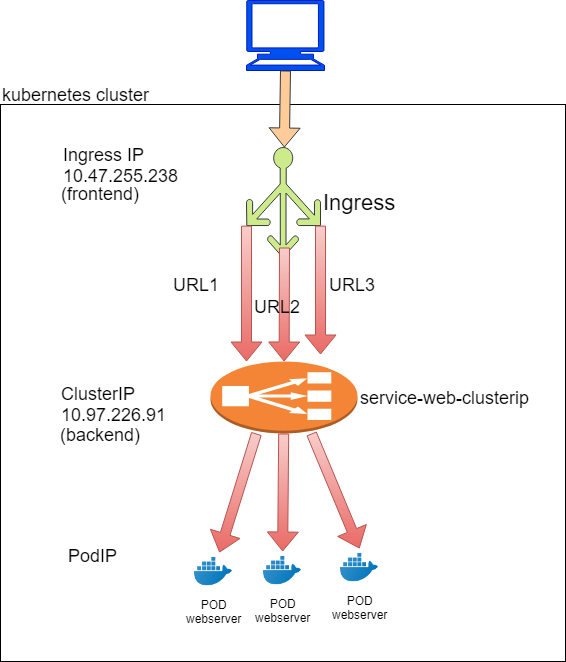

The diagram above was exported from draw.io. Its source (the exported page's mxGraphModel, read from the mxfile embedded in the PNG):
<mxGraphModel dx="768" dy="480" grid="0" gridSize="10" guides="1" tooltips="1" connect="1" arrows="1" fold="1" page="1" pageScale="1" pageWidth="850" pageHeight="1100" math="0" shadow="0">
  <root>
    <mxCell id="0" />
    <mxCell id="1" parent="0" />
    <mxCell id="diEdb0SdaNEh33hE09Z_-1" value="" style="rounded=0;whiteSpace=wrap;html=1;fontSize=18;fillColor=none;" parent="1" vertex="1">
      <mxGeometry x="160" y="237" width="565" height="557" as="geometry" />
    </mxCell>
    <mxCell id="4fOhWCFskTlraTbHHjO2-3" value="" style="edgeStyle=orthogonalEdgeStyle;rounded=0;orthogonalLoop=1;jettySize=auto;html=1;" parent="1" source="ylygOnKbND9XoYo43l5M-2" edge="1">
      <mxGeometry relative="1" as="geometry">
        <mxPoint x="443" y="470" as="targetPoint" />
      </mxGeometry>
    </mxCell>
    <mxCell id="ylygOnKbND9XoYo43l5M-2" value="&lt;font style=&quot;font-size: 22px&quot;&gt;Ingress&lt;/font&gt;" style="pointerEvents=1;shadow=0;dashed=0;html=1;strokeColor=#36393d;labelPosition=right;verticalLabelPosition=middle;verticalAlign=middle;align=left;shape=mxgraph.azure.load_balancer_generic;fillColor=#cdeb8b;" parent="1" vertex="1">
      <mxGeometry x="406" y="280" width="74" height="110" as="geometry" />
    </mxCell>
    <mxCell id="ylygOnKbND9XoYo43l5M-4" value="service-web-clusterip" style="outlineConnect=0;dashed=0;verticalLabelPosition=middle;verticalAlign=middle;align=left;html=1;shape=mxgraph.aws3.classic_load_balancer;fillColor=#F58536;gradientColor=none;labelPosition=right;fontSize=18;" parent="1" vertex="1">
      <mxGeometry x="370" y="494" width="147" height="72" as="geometry" />
    </mxCell>
    <mxCell id="ylygOnKbND9XoYo43l5M-10" value="POD&lt;br&gt;webserver&lt;br&gt;" style="shape=image;html=1;verticalAlign=top;verticalLabelPosition=bottom;labelBackgroundColor=#ffffff;imageAspect=0;aspect=fixed;image=https://cdn3.iconfinder.com/data/icons/social-media-2169/24/social_media_social_media_logo_docker-128.png;labelPosition=center;align=center;" parent="1" vertex="1">
      <mxGeometry x="354" y="685.0000000000001" width="38" height="38" as="geometry" />
    </mxCell>
    <mxCell id="ylygOnKbND9XoYo43l5M-13" value="POD&lt;br&gt;webserver&lt;br&gt;" style="shape=image;html=1;verticalAlign=top;verticalLabelPosition=bottom;labelBackgroundColor=#ffffff;imageAspect=0;aspect=fixed;image=https://cdn3.iconfinder.com/data/icons/social-media-2169/24/social_media_social_media_logo_docker-128.png;labelPosition=center;align=center;" parent="1" vertex="1">
      <mxGeometry x="423" y="684" width="38" height="38" as="geometry" />
    </mxCell>
    <mxCell id="ylygOnKbND9XoYo43l5M-20" value="" style="shape=flexArrow;endArrow=classic;html=1;exitX=0;exitY=0.71;exitDx=0;exitDy=0;exitPerimeter=0;fillColor=#f8cecc;strokeColor=#b85450;gradientColor=#ea6b66;" parent="1" source="ylygOnKbND9XoYo43l5M-2" edge="1">
      <mxGeometry width="50" height="50" relative="1" as="geometry">
        <mxPoint x="208.98571428571427" y="488" as="sourcePoint" />
        <mxPoint x="406" y="494" as="targetPoint" />
      </mxGeometry>
    </mxCell>
    <mxCell id="ylygOnKbND9XoYo43l5M-21" value="" style="shape=flexArrow;endArrow=classic;html=1;fillColor=#f8cecc;strokeColor=#b85450;gradientColor=#ea6b66;" parent="1" target="ylygOnKbND9XoYo43l5M-4" edge="1">
      <mxGeometry width="50" height="50" relative="1" as="geometry">
        <mxPoint x="444" y="380" as="sourcePoint" />
        <mxPoint x="309.06031128404675" y="504" as="targetPoint" />
      </mxGeometry>
    </mxCell>
    <mxCell id="ylygOnKbND9XoYo43l5M-25" style="edgeStyle=none;rounded=0;orthogonalLoop=1;jettySize=auto;html=1;endArrow=none;endFill=0;startArrow=classic;startFill=1;verticalAlign=middle;shape=flexArrow;fillColor=#f8cecc;strokeColor=#b85450;gradientColor=#ea6b66;" parent="1" source="ylygOnKbND9XoYo43l5M-10" edge="1">
      <mxGeometry relative="1" as="geometry">
        <mxPoint x="401.66666666666697" y="685.3333333333335" as="sourcePoint" />
        <mxPoint x="416" y="566" as="targetPoint" />
      </mxGeometry>
    </mxCell>
    <mxCell id="ylygOnKbND9XoYo43l5M-26" style="edgeStyle=none;rounded=0;orthogonalLoop=1;jettySize=auto;html=1;endArrow=none;endFill=0;startArrow=classic;startFill=1;verticalAlign=middle;shape=flexArrow;fillColor=#f8cecc;strokeColor=#b85450;gradientColor=#ea6b66;" parent="1" source="ylygOnKbND9XoYo43l5M-13" target="ylygOnKbND9XoYo43l5M-4" edge="1">
      <mxGeometry relative="1" as="geometry">
        <mxPoint x="477.75433526011557" y="684" as="sourcePoint" />
        <mxPoint x="460.7023121387283" y="566" as="targetPoint" />
      </mxGeometry>
    </mxCell>
    <mxCell id="ylygOnKbND9XoYo43l5M-30" value="" style="shape=mxgraph.signs.tech.computer;html=1;fillColor=#0050ef;strokeColor=#001DBC;verticalLabelPosition=bottom;verticalAlign=top;align=center;fontColor=#ffffff;" parent="1" vertex="1">
      <mxGeometry x="406" y="133" width="78" height="70" as="geometry" />
    </mxCell>
    <mxCell id="ylygOnKbND9XoYo43l5M-33" value="" style="shape=flexArrow;endArrow=classic;html=1;exitX=0.5;exitY=1;exitDx=0;exitDy=0;exitPerimeter=0;fillColor=#ffcc99;strokeColor=#36393d;" parent="1" source="ylygOnKbND9XoYo43l5M-30" target="ylygOnKbND9XoYo43l5M-2" edge="1">
      <mxGeometry width="50" height="50" relative="1" as="geometry">
        <mxPoint x="349.3333333333335" y="166.5" as="sourcePoint" />
        <mxPoint x="243.51162790697708" y="302.5" as="targetPoint" />
      </mxGeometry>
    </mxCell>
    <mxCell id="ylygOnKbND9XoYo43l5M-34" value="Ingress IP&lt;br&gt;10.47.255.238" style="text;html=1;resizable=0;points=[];autosize=1;align=left;verticalAlign=top;spacingTop=-4;fontSize=18;" parent="1" vertex="1">
      <mxGeometry x="221" y="274.5" width="125" height="44" as="geometry" />
    </mxCell>
    <mxCell id="ylygOnKbND9XoYo43l5M-35" value="ClusterIP&lt;br&gt;10.97.226.91" style="text;html=1;resizable=0;points=[];autosize=1;align=left;verticalAlign=top;spacingTop=-4;fontSize=18;" parent="1" vertex="1">
      <mxGeometry x="219" y="513.5" width="115" height="44" as="geometry" />
    </mxCell>
    <mxCell id="ylygOnKbND9XoYo43l5M-36" value="PodIP" style="text;html=1;resizable=0;points=[];autosize=1;align=left;verticalAlign=top;spacingTop=-4;fontSize=18;" parent="1" vertex="1">
      <mxGeometry x="226" y="675.5" width="59" height="22" as="geometry" />
    </mxCell>
    <mxCell id="ylygOnKbND9XoYo43l5M-39" value="URL3" style="text;html=1;resizable=0;points=[];autosize=1;align=left;verticalAlign=top;spacingTop=-4;fontSize=18;" parent="1" vertex="1">
      <mxGeometry x="487" y="404.5" width="56" height="22" as="geometry" />
    </mxCell>
    <mxCell id="ylygOnKbND9XoYo43l5M-40" value="URL2" style="text;html=1;resizable=0;points=[];autosize=1;align=left;verticalAlign=top;spacingTop=-4;fontSize=18;" parent="1" vertex="1">
      <mxGeometry x="412" y="426.5" width="56" height="22" as="geometry" />
    </mxCell>
    <mxCell id="ylygOnKbND9XoYo43l5M-41" value="URL1" style="text;html=1;resizable=0;points=[];autosize=1;align=left;verticalAlign=top;spacingTop=-4;fontSize=18;" parent="1" vertex="1">
      <mxGeometry x="331" y="404.5" width="57" height="21" as="geometry" />
    </mxCell>
    <mxCell id="F1QBUDf7SAZxmI9DelMA-1" value="(frontend)" style="text;html=1;resizable=0;points=[];autosize=1;align=left;verticalAlign=top;spacingTop=-4;fontSize=18;" parent="1" vertex="1">
      <mxGeometry x="219" y="313.5" width="88" height="22" as="geometry" />
    </mxCell>
    <mxCell id="F1QBUDf7SAZxmI9DelMA-2" value="(backend)" style="text;html=1;resizable=0;points=[];autosize=1;align=left;verticalAlign=top;spacingTop=-4;fontSize=18;" parent="1" vertex="1">
      <mxGeometry x="218" y="554.5" width="90" height="22" as="geometry" />
    </mxCell>
    <mxCell id="YJXlxMp0IgfJXwqa1xaQ-1" value="" style="shape=flexArrow;endArrow=classic;html=1;exitX=1;exitY=0.71;exitDx=0;exitDy=0;exitPerimeter=0;fillColor=#f8cecc;strokeColor=#b85450;gradientColor=#ea6b66;" parent="1" source="ylygOnKbND9XoYo43l5M-2" edge="1">
      <mxGeometry width="50" height="50" relative="1" as="geometry">
        <mxPoint x="457" y="390" as="sourcePoint" />
        <mxPoint x="480" y="487" as="targetPoint" />
      </mxGeometry>
    </mxCell>
    <mxCell id="YJXlxMp0IgfJXwqa1xaQ-2" value="POD&lt;br&gt;webserver&lt;br&gt;" style="shape=image;html=1;verticalAlign=top;verticalLabelPosition=bottom;labelBackgroundColor=#ffffff;imageAspect=0;aspect=fixed;image=https://cdn3.iconfinder.com/data/icons/social-media-2169/24/social_media_social_media_logo_docker-128.png;labelPosition=center;align=center;" parent="1" vertex="1">
      <mxGeometry x="500" y="681" width="38" height="38" as="geometry" />
    </mxCell>
    <mxCell id="YJXlxMp0IgfJXwqa1xaQ-3" style="edgeStyle=none;rounded=0;orthogonalLoop=1;jettySize=auto;html=1;endArrow=none;endFill=0;startArrow=classic;startFill=1;verticalAlign=middle;shape=flexArrow;fillColor=#f8cecc;strokeColor=#b85450;exitX=0.5;exitY=0;exitDx=0;exitDy=0;gradientColor=#ea6b66;" parent="1" source="YJXlxMp0IgfJXwqa1xaQ-2" edge="1">
      <mxGeometry relative="1" as="geometry">
        <mxPoint x="507.9682080924854" y="697.5" as="sourcePoint" />
        <mxPoint x="471" y="566" as="targetPoint" />
      </mxGeometry>
    </mxCell>
    <mxCell id="diEdb0SdaNEh33hE09Z_-2" value="kubernetes cluster" style="text;html=1;resizable=0;points=[];autosize=1;align=left;verticalAlign=top;spacingTop=-4;fontSize=18;" parent="1" vertex="1">
      <mxGeometry x="160" y="215" width="157" height="22" as="geometry" />
    </mxCell>
  </root>
</mxGraphModel>